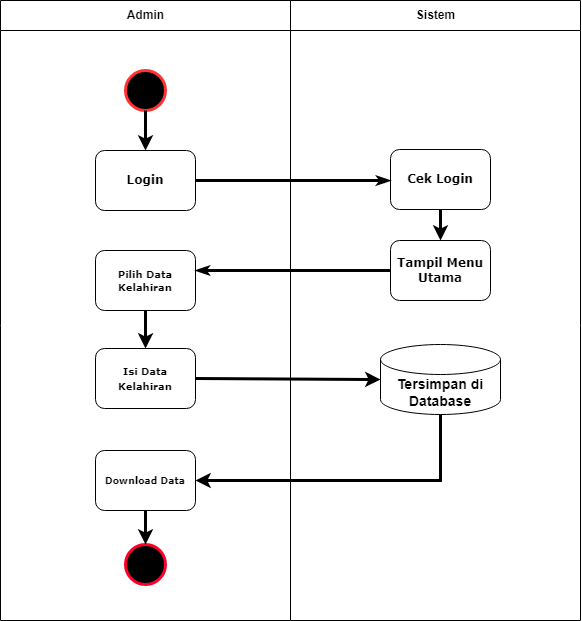

The diagram above was exported from draw.io. Its source (the exported page's mxGraphModel, read from the mxfile embedded in the PNG):
<mxGraphModel dx="2322" dy="715" grid="1" gridSize="10" guides="1" tooltips="1" connect="1" arrows="1" fold="1" page="1" pageScale="1" pageWidth="1100" pageHeight="850" background="none" math="0" shadow="0">
  <root>
    <mxCell id="0" />
    <mxCell id="1" parent="0" />
    <mxCell id="77e6c97f196da883-6" value="Admin" style="swimlane;html=1;startSize=30;" parent="1" vertex="1">
      <mxGeometry x="-290" y="90" width="290" height="620" as="geometry">
        <mxRectangle x="-290" y="90" width="80" height="30" as="alternateBounds" />
      </mxGeometry>
    </mxCell>
    <mxCell id="77e6c97f196da883-18" value="&lt;h2&gt;Login&lt;/h2&gt;" style="rounded=1;whiteSpace=wrap;html=1;shadow=0;labelBackgroundColor=none;strokeWidth=1;fontFamily=Verdana;fontSize=8;align=center;" parent="77e6c97f196da883-6" vertex="1">
      <mxGeometry x="95" y="150" width="100" height="60" as="geometry" />
    </mxCell>
    <mxCell id="UOKvEdJmFOq2ONdFT3QC-29" style="edgeStyle=orthogonalEdgeStyle;rounded=0;orthogonalLoop=1;jettySize=auto;html=1;entryX=0.5;entryY=0;entryDx=0;entryDy=0;strokeWidth=3;" edge="1" parent="77e6c97f196da883-6" source="77e6c97f196da883-22" target="UOKvEdJmFOq2ONdFT3QC-27">
      <mxGeometry relative="1" as="geometry" />
    </mxCell>
    <mxCell id="77e6c97f196da883-22" value="&lt;h3&gt;&lt;font style=&quot;font-size: 10px;&quot;&gt;Pilih Data Kelahiran&lt;/font&gt;&lt;/h3&gt;" style="rounded=1;whiteSpace=wrap;html=1;shadow=0;labelBackgroundColor=none;strokeWidth=1;fontFamily=Verdana;fontSize=8;align=center;" parent="77e6c97f196da883-6" vertex="1">
      <mxGeometry x="95" y="250" width="100" height="60" as="geometry" />
    </mxCell>
    <mxCell id="UOKvEdJmFOq2ONdFT3QC-2" value="" style="ellipse;whiteSpace=wrap;html=1;aspect=fixed;strokeColor=#FF3333;fillColor=#000000;strokeWidth=3;" vertex="1" parent="77e6c97f196da883-6">
      <mxGeometry x="125" y="70" width="40" height="40" as="geometry" />
    </mxCell>
    <mxCell id="UOKvEdJmFOq2ONdFT3QC-27" value="&lt;h2&gt;&lt;font style=&quot;font-size: 10px;&quot;&gt;Isi Data Kelahiran&lt;/font&gt;&lt;/h2&gt;" style="rounded=1;whiteSpace=wrap;html=1;shadow=0;labelBackgroundColor=none;strokeWidth=1;fontFamily=Verdana;fontSize=8;align=center;" vertex="1" parent="77e6c97f196da883-6">
      <mxGeometry x="95" y="348" width="100" height="60" as="geometry" />
    </mxCell>
    <mxCell id="UOKvEdJmFOq2ONdFT3QC-31" value="&lt;h3&gt;Download Data&lt;/h3&gt;" style="rounded=1;whiteSpace=wrap;html=1;shadow=0;labelBackgroundColor=none;strokeWidth=1;fontFamily=Verdana;fontSize=8;align=center;" vertex="1" parent="77e6c97f196da883-6">
      <mxGeometry x="95" y="450" width="100" height="60" as="geometry" />
    </mxCell>
    <mxCell id="UOKvEdJmFOq2ONdFT3QC-37" value="" style="endArrow=classic;html=1;rounded=0;strokeWidth=3;fontSize=10;entryX=0.5;entryY=0;entryDx=0;entryDy=0;exitX=0.5;exitY=1;exitDx=0;exitDy=0;" edge="1" parent="77e6c97f196da883-6" source="UOKvEdJmFOq2ONdFT3QC-2" target="77e6c97f196da883-18">
      <mxGeometry width="50" height="50" relative="1" as="geometry">
        <mxPoint x="300" y="320" as="sourcePoint" />
        <mxPoint x="350" y="270" as="targetPoint" />
      </mxGeometry>
    </mxCell>
    <mxCell id="UOKvEdJmFOq2ONdFT3QC-39" value="" style="ellipse;whiteSpace=wrap;html=1;aspect=fixed;strokeColor=#FF002B;fillColor=#000000;strokeWidth=3;" vertex="1" parent="77e6c97f196da883-6">
      <mxGeometry x="125" y="544" width="40" height="40" as="geometry" />
    </mxCell>
    <mxCell id="UOKvEdJmFOq2ONdFT3QC-40" value="" style="endArrow=classic;html=1;rounded=0;strokeWidth=3;fontSize=10;entryX=0.5;entryY=0;entryDx=0;entryDy=0;" edge="1" parent="77e6c97f196da883-6" source="UOKvEdJmFOq2ONdFT3QC-31" target="UOKvEdJmFOq2ONdFT3QC-39">
      <mxGeometry width="50" height="50" relative="1" as="geometry">
        <mxPoint x="230" y="270" as="sourcePoint" />
        <mxPoint x="280" y="220" as="targetPoint" />
      </mxGeometry>
    </mxCell>
    <mxCell id="77e6c97f196da883-7" value="Sistem" style="swimlane;html=1;startSize=30;" parent="1" vertex="1">
      <mxGeometry y="90" width="290" height="620" as="geometry" />
    </mxCell>
    <mxCell id="77e6c97f196da883-21" value="&lt;h2&gt;Cek Login&lt;/h2&gt;" style="rounded=1;whiteSpace=wrap;html=1;shadow=0;labelBackgroundColor=none;strokeWidth=1;fontFamily=Verdana;fontSize=8;align=center;" parent="77e6c97f196da883-7" vertex="1">
      <mxGeometry x="100" y="149" width="100" height="60" as="geometry" />
    </mxCell>
    <mxCell id="UOKvEdJmFOq2ONdFT3QC-30" value="&lt;h3&gt;Tersimpan di Database&lt;/h3&gt;" style="shape=cylinder3;whiteSpace=wrap;html=1;boundedLbl=1;backgroundOutline=1;size=15;strokeColor=#000000;fillColor=#FFFFFF;" vertex="1" parent="77e6c97f196da883-7">
      <mxGeometry x="90" y="344" width="120" height="70" as="geometry" />
    </mxCell>
    <mxCell id="77e6c97f196da883-37" style="edgeStyle=orthogonalEdgeStyle;rounded=1;html=1;labelBackgroundColor=none;startArrow=none;startFill=0;startSize=5;endArrow=classicThin;endFill=1;endSize=5;jettySize=auto;orthogonalLoop=1;strokeWidth=3;fontFamily=Verdana;fontSize=8;exitX=1;exitY=0.5;exitDx=0;exitDy=0;entryX=0;entryY=0.5;entryDx=0;entryDy=0;" parent="1" source="77e6c97f196da883-18" target="77e6c97f196da883-21" edge="1">
      <mxGeometry relative="1" as="geometry">
        <Array as="points">
          <mxPoint x="100" y="270" />
        </Array>
      </mxGeometry>
    </mxCell>
    <mxCell id="77e6c97f196da883-38" style="edgeStyle=orthogonalEdgeStyle;rounded=1;html=1;labelBackgroundColor=none;startArrow=none;startFill=0;startSize=5;endArrow=classicThin;endFill=1;endSize=5;jettySize=auto;orthogonalLoop=1;strokeWidth=3;fontFamily=Verdana;fontSize=8" parent="1" source="UOKvEdJmFOq2ONdFT3QC-24" target="77e6c97f196da883-22" edge="1">
      <mxGeometry relative="1" as="geometry">
        <Array as="points">
          <mxPoint x="140" y="370" />
        </Array>
      </mxGeometry>
    </mxCell>
    <mxCell id="UOKvEdJmFOq2ONdFT3QC-24" value="&lt;h2&gt;Tampil Menu Utama&lt;/h2&gt;" style="rounded=1;whiteSpace=wrap;html=1;shadow=0;labelBackgroundColor=none;strokeWidth=1;fontFamily=Verdana;fontSize=8;align=center;" vertex="1" parent="1">
      <mxGeometry x="100" y="330" width="100" height="60" as="geometry" />
    </mxCell>
    <mxCell id="UOKvEdJmFOq2ONdFT3QC-26" value="" style="endArrow=classic;html=1;rounded=0;entryX=0.5;entryY=0;entryDx=0;entryDy=0;exitX=0.5;exitY=1;exitDx=0;exitDy=0;strokeWidth=3;" edge="1" parent="1" source="77e6c97f196da883-21" target="UOKvEdJmFOq2ONdFT3QC-24">
      <mxGeometry width="50" height="50" relative="1" as="geometry">
        <mxPoint x="10" y="400" as="sourcePoint" />
        <mxPoint x="60" y="350" as="targetPoint" />
      </mxGeometry>
    </mxCell>
    <mxCell id="UOKvEdJmFOq2ONdFT3QC-32" style="edgeStyle=orthogonalEdgeStyle;rounded=0;orthogonalLoop=1;jettySize=auto;html=1;entryX=1;entryY=0.5;entryDx=0;entryDy=0;strokeWidth=3;exitX=0.5;exitY=1;exitDx=0;exitDy=0;exitPerimeter=0;" edge="1" parent="1" source="UOKvEdJmFOq2ONdFT3QC-30" target="UOKvEdJmFOq2ONdFT3QC-31">
      <mxGeometry relative="1" as="geometry">
        <mxPoint x="-145" y="500" as="sourcePoint" />
        <mxPoint x="-135" y="448" as="targetPoint" />
        <Array as="points">
          <mxPoint x="150" y="570" />
        </Array>
      </mxGeometry>
    </mxCell>
    <mxCell id="UOKvEdJmFOq2ONdFT3QC-36" value="" style="endArrow=classic;html=1;rounded=0;strokeWidth=3;fontSize=10;exitX=1;exitY=0.5;exitDx=0;exitDy=0;entryX=0;entryY=0.5;entryDx=0;entryDy=0;entryPerimeter=0;" edge="1" parent="1" source="UOKvEdJmFOq2ONdFT3QC-27" target="UOKvEdJmFOq2ONdFT3QC-30">
      <mxGeometry width="50" height="50" relative="1" as="geometry">
        <mxPoint x="10" y="540" as="sourcePoint" />
        <mxPoint x="60" y="490" as="targetPoint" />
      </mxGeometry>
    </mxCell>
  </root>
</mxGraphModel>